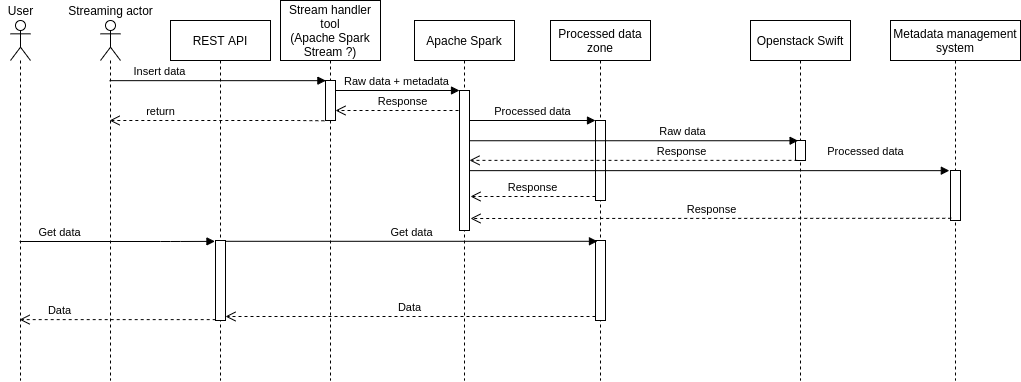

The diagram above was exported from draw.io. Its source (the exported page's mxGraphModel, read from the mxfile embedded in the PNG):
<mxGraphModel dx="2031" dy="2092" grid="1" gridSize="10" guides="1" tooltips="1" connect="1" arrows="1" fold="1" page="1" pageScale="1" pageWidth="827" pageHeight="1169" math="0" shadow="0">
  <root>
    <mxCell id="z8qql_2yl4B3D5eUe6-2-0" />
    <mxCell id="z8qql_2yl4B3D5eUe6-2-1" parent="z8qql_2yl4B3D5eUe6-2-0" />
    <mxCell id="z8qql_2yl4B3D5eUe6-2-36" value="" style="shape=umlLifeline;participant=umlActor;perimeter=lifelinePerimeter;whiteSpace=wrap;html=1;container=1;collapsible=0;recursiveResize=0;verticalAlign=top;spacingTop=36;outlineConnect=0;size=40;" parent="z8qql_2yl4B3D5eUe6-2-1" vertex="1">
      <mxGeometry x="150" y="-790" width="20" height="360" as="geometry" />
    </mxCell>
    <mxCell id="z8qql_2yl4B3D5eUe6-2-37" value="Metadata management system" style="shape=umlLifeline;perimeter=lifelinePerimeter;whiteSpace=wrap;html=1;container=1;collapsible=0;recursiveResize=0;outlineConnect=0;" parent="z8qql_2yl4B3D5eUe6-2-1" vertex="1">
      <mxGeometry x="940" y="-790" width="130" height="360" as="geometry" />
    </mxCell>
    <mxCell id="z8qql_2yl4B3D5eUe6-2-38" value="" style="html=1;points=[];perimeter=orthogonalPerimeter;" parent="z8qql_2yl4B3D5eUe6-2-37" vertex="1">
      <mxGeometry x="60" y="150" width="10" height="50" as="geometry" />
    </mxCell>
    <mxCell id="z8qql_2yl4B3D5eUe6-2-39" value="Openstack Swift" style="shape=umlLifeline;perimeter=lifelinePerimeter;whiteSpace=wrap;html=1;container=1;collapsible=0;recursiveResize=0;outlineConnect=0;" parent="z8qql_2yl4B3D5eUe6-2-1" vertex="1">
      <mxGeometry x="800" y="-790" width="100" height="360" as="geometry" />
    </mxCell>
    <mxCell id="z8qql_2yl4B3D5eUe6-2-40" value="" style="html=1;points=[];perimeter=orthogonalPerimeter;" parent="z8qql_2yl4B3D5eUe6-2-39" vertex="1">
      <mxGeometry x="45" y="120" width="10" height="20" as="geometry" />
    </mxCell>
    <mxCell id="z8qql_2yl4B3D5eUe6-2-41" value="Processed data zone" style="shape=umlLifeline;perimeter=lifelinePerimeter;whiteSpace=wrap;html=1;container=1;collapsible=0;recursiveResize=0;outlineConnect=0;" parent="z8qql_2yl4B3D5eUe6-2-1" vertex="1">
      <mxGeometry x="600" y="-790" width="100" height="360" as="geometry" />
    </mxCell>
    <mxCell id="hv2Ww6xwbsOg7PjitK_0-5" value="" style="html=1;points=[];perimeter=orthogonalPerimeter;" vertex="1" parent="z8qql_2yl4B3D5eUe6-2-41">
      <mxGeometry x="45" y="100" width="10" height="80" as="geometry" />
    </mxCell>
    <mxCell id="hv2Ww6xwbsOg7PjitK_0-7" value="Response" style="html=1;verticalAlign=bottom;endArrow=open;dashed=1;endSize=8;exitX=0;exitY=0.95;" edge="1" source="hv2Ww6xwbsOg7PjitK_0-5" parent="z8qql_2yl4B3D5eUe6-2-41">
      <mxGeometry relative="1" as="geometry">
        <mxPoint x="-80" y="176" as="targetPoint" />
      </mxGeometry>
    </mxCell>
    <mxCell id="hmOogA3wy85g3dLNFpLF-2" value="" style="html=1;points=[];perimeter=orthogonalPerimeter;" vertex="1" parent="z8qql_2yl4B3D5eUe6-2-41">
      <mxGeometry x="45" y="220" width="10" height="80" as="geometry" />
    </mxCell>
    <mxCell id="z8qql_2yl4B3D5eUe6-2-45" value="Stream handler tool&lt;br&gt;(Apache Spark Stream ?)" style="shape=umlLifeline;perimeter=lifelinePerimeter;whiteSpace=wrap;html=1;container=1;collapsible=0;recursiveResize=0;outlineConnect=0;size=60;" parent="z8qql_2yl4B3D5eUe6-2-1" vertex="1">
      <mxGeometry x="330" y="-810" width="100" height="380" as="geometry" />
    </mxCell>
    <mxCell id="z8qql_2yl4B3D5eUe6-2-46" value="" style="html=1;points=[];perimeter=orthogonalPerimeter;" parent="z8qql_2yl4B3D5eUe6-2-45" vertex="1">
      <mxGeometry x="45" y="80" width="10" height="40" as="geometry" />
    </mxCell>
    <mxCell id="z8qql_2yl4B3D5eUe6-2-47" value="Insert data" style="html=1;verticalAlign=bottom;endArrow=block;entryX=0.04;entryY=0.004;entryDx=0;entryDy=0;entryPerimeter=0;" parent="z8qql_2yl4B3D5eUe6-2-1" source="z8qql_2yl4B3D5eUe6-2-36" target="z8qql_2yl4B3D5eUe6-2-46" edge="1">
      <mxGeometry x="-0.5334" relative="1" as="geometry">
        <mxPoint x="310" y="-730" as="sourcePoint" />
        <mxPoint x="370" y="-729.9999999999999" as="targetPoint" />
        <mxPoint as="offset" />
      </mxGeometry>
    </mxCell>
    <mxCell id="z8qql_2yl4B3D5eUe6-2-48" value="return" style="html=1;verticalAlign=bottom;endArrow=open;dashed=1;endSize=8;exitX=-0.116;exitY=1.007;exitDx=0;exitDy=0;exitPerimeter=0;" parent="z8qql_2yl4B3D5eUe6-2-1" target="z8qql_2yl4B3D5eUe6-2-36" edge="1" source="z8qql_2yl4B3D5eUe6-2-46">
      <mxGeometry x="0.53" relative="1" as="geometry">
        <mxPoint x="310" y="-654" as="targetPoint" />
        <mxPoint x="375" y="-571" as="sourcePoint" />
        <Array as="points">
          <mxPoint x="350" y="-690" />
        </Array>
        <mxPoint as="offset" />
      </mxGeometry>
    </mxCell>
    <mxCell id="z8qql_2yl4B3D5eUe6-2-59" value="Get data" style="html=1;verticalAlign=bottom;endArrow=block;entryX=-0.054;entryY=0.011;entryDx=0;entryDy=0;entryPerimeter=0;" parent="z8qql_2yl4B3D5eUe6-2-1" source="hmOogA3wy85g3dLNFpLF-0" target="h69Cz_rsxZQhIOnVCkfk-3" edge="1">
      <mxGeometry x="-0.588" relative="1" as="geometry">
        <mxPoint x="395" y="-420" as="sourcePoint" />
        <mxPoint x="935" y="-420" as="targetPoint" />
        <Array as="points">
          <mxPoint x="220" y="-569" />
        </Array>
        <mxPoint as="offset" />
      </mxGeometry>
    </mxCell>
    <mxCell id="z8qql_2yl4B3D5eUe6-2-60" value="Data" style="html=1;verticalAlign=bottom;endArrow=open;dashed=1;endSize=8;exitX=0.02;exitY=0.989;exitDx=0;exitDy=0;exitPerimeter=0;" parent="z8qql_2yl4B3D5eUe6-2-1" source="h69Cz_rsxZQhIOnVCkfk-3" target="hmOogA3wy85g3dLNFpLF-0" edge="1">
      <mxGeometry x="0.5896" relative="1" as="geometry">
        <mxPoint x="310" y="-395" as="targetPoint" />
        <mxPoint x="935.8600000000001" y="-390.35000000000014" as="sourcePoint" />
        <Array as="points" />
        <mxPoint as="offset" />
      </mxGeometry>
    </mxCell>
    <mxCell id="hv2Ww6xwbsOg7PjitK_0-0" value="Apache Spark" style="shape=umlLifeline;perimeter=lifelinePerimeter;whiteSpace=wrap;html=1;container=1;collapsible=0;recursiveResize=0;outlineConnect=0;" vertex="1" parent="z8qql_2yl4B3D5eUe6-2-1">
      <mxGeometry x="464" y="-790" width="100" height="360" as="geometry" />
    </mxCell>
    <mxCell id="hv2Ww6xwbsOg7PjitK_0-2" value="" style="html=1;points=[];perimeter=orthogonalPerimeter;" vertex="1" parent="hv2Ww6xwbsOg7PjitK_0-0">
      <mxGeometry x="45" y="70" width="10" height="140" as="geometry" />
    </mxCell>
    <mxCell id="hv2Ww6xwbsOg7PjitK_0-3" value="Raw data + metadata" style="html=1;verticalAlign=bottom;endArrow=block;entryX=0;entryY=0;" edge="1" target="hv2Ww6xwbsOg7PjitK_0-2" parent="z8qql_2yl4B3D5eUe6-2-1" source="z8qql_2yl4B3D5eUe6-2-46">
      <mxGeometry relative="1" as="geometry">
        <mxPoint x="390" y="-720" as="sourcePoint" />
      </mxGeometry>
    </mxCell>
    <mxCell id="hv2Ww6xwbsOg7PjitK_0-4" value="" style="html=1;verticalAlign=bottom;endArrow=open;dashed=1;endSize=8;" edge="1" parent="z8qql_2yl4B3D5eUe6-2-1" target="z8qql_2yl4B3D5eUe6-2-46">
      <mxGeometry relative="1" as="geometry">
        <mxPoint x="386" y="-644" as="targetPoint" />
        <mxPoint x="508" y="-700" as="sourcePoint" />
      </mxGeometry>
    </mxCell>
    <mxCell id="hv2Ww6xwbsOg7PjitK_0-8" value="Response" style="edgeLabel;html=1;align=center;verticalAlign=middle;resizable=0;points=[];" vertex="1" connectable="0" parent="hv2Ww6xwbsOg7PjitK_0-4">
      <mxGeometry x="0.2547" y="-1" relative="1" as="geometry">
        <mxPoint x="20" y="-9" as="offset" />
      </mxGeometry>
    </mxCell>
    <mxCell id="hv2Ww6xwbsOg7PjitK_0-9" value="Streaming actor" style="text;html=1;align=center;verticalAlign=middle;resizable=0;points=[];autosize=1;strokeColor=none;" vertex="1" parent="z8qql_2yl4B3D5eUe6-2-1">
      <mxGeometry x="110" y="-810" width="100" height="20" as="geometry" />
    </mxCell>
    <mxCell id="hv2Ww6xwbsOg7PjitK_0-6" value="Processed data" style="html=1;verticalAlign=bottom;endArrow=block;entryX=0;entryY=0;" edge="1" target="hv2Ww6xwbsOg7PjitK_0-5" parent="z8qql_2yl4B3D5eUe6-2-1" source="hv2Ww6xwbsOg7PjitK_0-2">
      <mxGeometry relative="1" as="geometry">
        <mxPoint x="520" y="-710" as="sourcePoint" />
      </mxGeometry>
    </mxCell>
    <mxCell id="hv2Ww6xwbsOg7PjitK_0-10" value="Raw data" style="html=1;verticalAlign=bottom;endArrow=block;entryX=0.259;entryY=0.012;entryDx=0;entryDy=0;entryPerimeter=0;" edge="1" parent="z8qql_2yl4B3D5eUe6-2-1" source="hv2Ww6xwbsOg7PjitK_0-2" target="z8qql_2yl4B3D5eUe6-2-40">
      <mxGeometry x="0.2991" relative="1" as="geometry">
        <mxPoint x="529" y="-680" as="sourcePoint" />
        <mxPoint x="655" y="-680" as="targetPoint" />
        <mxPoint as="offset" />
      </mxGeometry>
    </mxCell>
    <mxCell id="hv2Ww6xwbsOg7PjitK_0-11" value="Response" style="html=1;verticalAlign=bottom;endArrow=open;dashed=1;endSize=8;exitX=0.196;exitY=0.993;exitDx=0;exitDy=0;exitPerimeter=0;" edge="1" parent="z8qql_2yl4B3D5eUe6-2-1" source="z8qql_2yl4B3D5eUe6-2-40" target="hv2Ww6xwbsOg7PjitK_0-2">
      <mxGeometry x="-0.2917" relative="1" as="geometry">
        <mxPoint x="530.0000000000002" y="-604" as="targetPoint" />
        <mxPoint x="655" y="-604" as="sourcePoint" />
        <mxPoint as="offset" />
      </mxGeometry>
    </mxCell>
    <mxCell id="hv2Ww6xwbsOg7PjitK_0-12" value="Processed data" style="html=1;verticalAlign=bottom;endArrow=block;entryX=-0.116;entryY=0.003;entryDx=0;entryDy=0;entryPerimeter=0;" edge="1" parent="z8qql_2yl4B3D5eUe6-2-1" source="hv2Ww6xwbsOg7PjitK_0-2" target="z8qql_2yl4B3D5eUe6-2-38">
      <mxGeometry x="0.6516" y="10" relative="1" as="geometry">
        <mxPoint x="529" y="-680" as="sourcePoint" />
        <mxPoint x="655" y="-680" as="targetPoint" />
        <mxPoint as="offset" />
      </mxGeometry>
    </mxCell>
    <mxCell id="h69Cz_rsxZQhIOnVCkfk-0" value="Response" style="html=1;verticalAlign=bottom;endArrow=open;dashed=1;endSize=8;exitX=0.071;exitY=0.956;exitDx=0;exitDy=0;exitPerimeter=0;" edge="1" parent="z8qql_2yl4B3D5eUe6-2-1" source="z8qql_2yl4B3D5eUe6-2-38">
      <mxGeometry relative="1" as="geometry">
        <mxPoint x="520" y="-592" as="targetPoint" />
        <mxPoint x="655" y="-604" as="sourcePoint" />
      </mxGeometry>
    </mxCell>
    <mxCell id="h69Cz_rsxZQhIOnVCkfk-2" value="REST API" style="shape=umlLifeline;perimeter=lifelinePerimeter;whiteSpace=wrap;html=1;container=1;collapsible=0;recursiveResize=0;outlineConnect=0;" vertex="1" parent="z8qql_2yl4B3D5eUe6-2-1">
      <mxGeometry x="220" y="-790" width="100" height="360" as="geometry" />
    </mxCell>
    <mxCell id="h69Cz_rsxZQhIOnVCkfk-3" value="" style="html=1;points=[];perimeter=orthogonalPerimeter;" vertex="1" parent="h69Cz_rsxZQhIOnVCkfk-2">
      <mxGeometry x="45" y="220" width="10" height="80" as="geometry" />
    </mxCell>
    <mxCell id="hmOogA3wy85g3dLNFpLF-0" value="" style="shape=umlLifeline;participant=umlActor;perimeter=lifelinePerimeter;whiteSpace=wrap;html=1;container=1;collapsible=0;recursiveResize=0;verticalAlign=top;spacingTop=36;outlineConnect=0;size=40;" vertex="1" parent="z8qql_2yl4B3D5eUe6-2-1">
      <mxGeometry x="60" y="-790" width="20" height="360" as="geometry" />
    </mxCell>
    <mxCell id="hmOogA3wy85g3dLNFpLF-1" value="User" style="text;html=1;align=center;verticalAlign=middle;resizable=0;points=[];autosize=1;strokeColor=none;" vertex="1" parent="z8qql_2yl4B3D5eUe6-2-1">
      <mxGeometry x="50" y="-810" width="40" height="20" as="geometry" />
    </mxCell>
    <mxCell id="hmOogA3wy85g3dLNFpLF-3" value="Get data" style="html=1;verticalAlign=bottom;endArrow=block;entryX=0.197;entryY=0.01;entryDx=0;entryDy=0;entryPerimeter=0;" edge="1" target="hmOogA3wy85g3dLNFpLF-2" parent="z8qql_2yl4B3D5eUe6-2-1" source="h69Cz_rsxZQhIOnVCkfk-3">
      <mxGeometry relative="1" as="geometry">
        <mxPoint x="575" y="-570" as="sourcePoint" />
      </mxGeometry>
    </mxCell>
    <mxCell id="hmOogA3wy85g3dLNFpLF-4" value="Data" style="html=1;verticalAlign=bottom;endArrow=open;dashed=1;endSize=8;exitX=0;exitY=0.95;" edge="1" source="hmOogA3wy85g3dLNFpLF-2" parent="z8qql_2yl4B3D5eUe6-2-1" target="h69Cz_rsxZQhIOnVCkfk-3">
      <mxGeometry relative="1" as="geometry">
        <mxPoint x="575" y="-494" as="targetPoint" />
      </mxGeometry>
    </mxCell>
  </root>
</mxGraphModel>